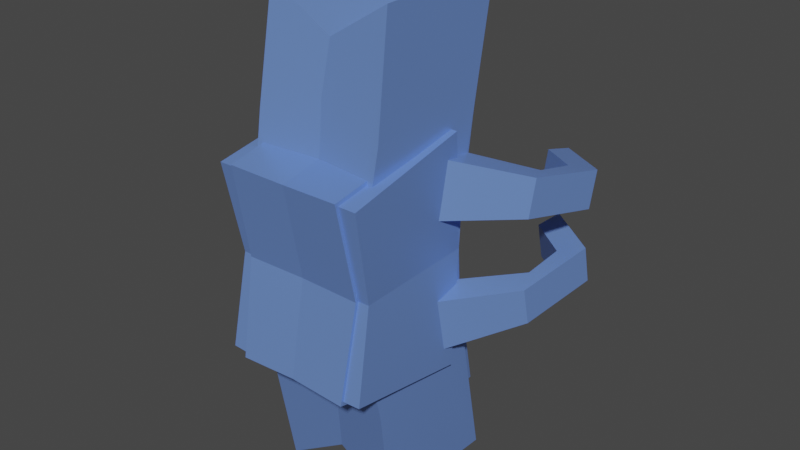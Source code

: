 # Source: ranger.blend  (saved by Blender 3.3.6; exported with 4.5.12 LTS)
import bpy
from mathutils import Matrix  # noqa: F401  (used for matrix-valued properties, if any)

bpy.ops.wm.read_factory_settings(use_empty=True)
scene = bpy.context.scene
scene.name = 'Scene'

# ---- collections
col_collection = bpy.data.collections.new('Collection'); scene.collection.children.link(col_collection)

# ---- materials (node trees are filled in below, after node groups)
mat_material_001 = bpy.data.materials.new('Material.001')
mat_material_001.use_transparent_shadow = False

# ---- node groups
ng_auto_smooth = bpy.data.node_groups.new('Auto Smooth', 'GeometryNodeTree')
_s = ng_auto_smooth.interface.new_socket(name='Geometry', in_out='OUTPUT', socket_type='NodeSocketGeometry')
_s = ng_auto_smooth.interface.new_socket(name='Geometry', in_out='INPUT', socket_type='NodeSocketGeometry')
_s = ng_auto_smooth.interface.new_socket(name='Angle', in_out='INPUT', socket_type='NodeSocketFloat')
_s.subtype = 'ANGLE'
_s.min_value = 0.0
_s.max_value = 3.142
ng_auto_smooth.is_modifier = True
_N = ng_auto_smooth.nodes; _L = ng_auto_smooth.links
n0 = _N.new('NodeGroupOutput'); n0.name = 'Group Output'; n0.location = (480, -100)
n1 = _N.new('NodeGroupInput'); n1.name = 'Group Input'; n1.location = (-420, -300)
n2 = _N.new('NodeGroupInput'); n2.name = 'Group Input.001'; n2.location = (-60, -100)
n3 = _N.new('GeometryNodeSetShadeSmooth'); n3.name = 'Set Shade Smooth'; n3.location = (120, -100)
n3.domain = 'EDGE'
n4 = _N.new('GeometryNodeSetShadeSmooth'); n4.name = 'Set Shade Smooth.001'; n4.location = (300, -100)
n5 = _N.new('GeometryNodeInputMeshEdgeAngle'); n5.name = 'Edge Angle'; n5.location = (-420, -220)
n6 = _N.new('GeometryNodeInputEdgeSmooth'); n6.name = 'Is Edge Smooth'; n6.location = (-60, -160)
n7 = _N.new('GeometryNodeInputShadeSmooth'); n7.name = 'Is Face Smooth'; n7.location = (-240, -340)
n8 = _N.new('FunctionNodeBooleanMath'); n8.name = 'Boolean Math'; n8.location = (-60, -220)
n9 = _N.new('FunctionNodeCompare'); n9.name = 'Compare'; n9.location = (-240, -180)
n9.operation = 'LESS_EQUAL'
_L.new(n5.outputs[0], n9.inputs[0])
_L.new(n4.outputs[0], n0.inputs[0])
_L.new(n1.outputs[1], n9.inputs[1])
_L.new(n9.outputs[0], n8.inputs[0])
_L.new(n7.outputs[0], n8.inputs[1])
_L.new(n2.outputs[0], n3.inputs[0])
_L.new(n6.outputs[0], n3.inputs[1])
_L.new(n3.outputs[0], n4.inputs[0])
_L.new(n8.outputs[0], n3.inputs[2])
n0.is_active_output = True

# ---- material node trees
mat_material_001.use_nodes = True; mat_material_001.node_tree.nodes.clear()
_N = mat_material_001.node_tree.nodes; _L = mat_material_001.node_tree.links
n0 = _N.new('ShaderNodeBsdfPrincipled'); n0.name = 'Principled BSDF'; n0.location = (10, 300)
n0.distribution = 'GGX'
n0.subsurface_method = 'RANDOM_WALK_SKIN'
n0.inputs[0].default_value = (0.1857, 0.3258, 0.8, 1.0)
n0.inputs[1].default_value = 0.3182
n0.inputs[2].default_value = 0.3273
n0.inputs[3].default_value = 1.45
n0.inputs[13].default_value = 0.7227
n0.inputs[14].default_value = (0.8637, 0.8872, 0.9665, 1.0)
n0.inputs[27].default_value = (0.0, 0.0, 0.0, 1.0)
n0.inputs[28].default_value = 1.0
n1 = _N.new('ShaderNodeOutputMaterial'); n1.name = 'Material Output'; n1.location = (300, 300)
_L.new(n0.outputs[0], n1.inputs[0])
n1.is_active_output = True

# ---- world
world_world = bpy.data.worlds.new('World'); scene.world = world_world
world_world.use_nodes = True; world_world.node_tree.nodes.clear()
_N = world_world.node_tree.nodes; _L = world_world.node_tree.links
n0 = _N.new('ShaderNodeOutputWorld'); n0.name = 'World Output'; n0.location = (300, 300)
n1 = _N.new('ShaderNodeBackground'); n1.name = 'Background'; n1.location = (10, 300)
n1.inputs[0].default_value = (0.05088, 0.05088, 0.05088, 1.0)
_L.new(n1.outputs[0], n0.inputs[0])
n0.is_active_output = True
world_world.color = (0.05088, 0.05088, 0.05088)
world_world.use_sun_shadow = False
world_world.sun_shadow_jitter_overblur = 0.0

# ---- meshes
me_cube_001 = bpy.data.meshes.new('Cube.001')
me_cube_001.from_pydata([(-1.129, -1.411, -1.365), (-1.064, -1.038, 0.5989), (-1.081, 0.5528, -1.74), (-1.013, 0.7801, 0.5487), (0.8698, -1.469, -1.419), (0.9341, -1.096, 0.5446), (0.9169, 0.4945, -1.794), (0.9858, 0.7217, 0.4943), (-0.7818, -0.5264, 2.522), (-0.7596, 1.472, 2.584), (0.9195, -0.5775, 3.573), (0.9417, 1.421, 3.634), (0.9718, 0.1409, 0.6052), (0.9306, 0.422, 3.603), (0.98, -0.8295, 1.947), (1.013, 0.8794, 1.324), (0.999, 0.2986, 1.435), (1.669, 1.481, 0.4697), (1.835, 1.126, 0.5316), (1.687, 1.586, 1.025), (1.854, 1.232, 1.087), (1.732, 2.065, 0.3565), (2.046, 2.3, 0.3015), (1.75, 2.171, 0.912), (2.064, 2.406, 0.857), (1.156, 2.47, 0.2983), (1.258, 2.846, 0.2236), (1.175, 2.576, 0.8539), (1.276, 2.951, 0.7791)], [], [(0, 1, 3, 2), (2, 3, 7, 6), (6, 7, 12, 5, 4), (4, 5, 1, 0), (2, 6, 4, 0), (3, 1, 8, 9), (11, 9, 8, 10, 13), (1, 5, 14, 10, 8), (7, 3, 9, 11, 15), (16, 15, 11, 13), (14, 16, 13, 10), (5, 12, 16, 14), (15, 16, 20, 19), (18, 17, 21, 22), (16, 12, 18, 20), (7, 15, 19, 17), (12, 7, 17, 18), (24, 22, 26, 28), (20, 18, 22, 24), (17, 19, 23, 21), (19, 20, 24, 23), (26, 25, 27, 28), (21, 23, 27, 25), (23, 24, 28, 27), (22, 21, 25, 26)])
me_cube_001.polygons.foreach_set('use_smooth', [True] * 25)
_uv = me_cube_001.uv_layers.new(name='UVMap')
_uv.uv.foreach_set('vector', [0.375, 0.0, 0.625, 0.0, 0.625, 0.25, 0.375, 0.25, 0.375, 0.25, 0.625, 0.25, 0.625, 0.5, 0.375, 0.5, 0.375, 0.5, 0.625, 0.5, 0.625, 0.625, 0.625, 0.75, 0.375, 0.75, 0.375, 0.75, 0.625, 0.75, 0.625, 1.0, 0.375, 1.0, 0.125, 0.5, 0.375, 0.5, 0.375, 0.75, 0.125, 0.75, 0.625, 0.25, 0.625, 0.0, 0.625, 0.0, 0.625, 0.25, 0.625, 0.5, 0.875, 0.5, 0.875, 0.75, 0.625, 0.75, 0.625, 0.625, 0.625, 1.0, 0.625, 0.75, 0.625, 0.75, 0.625, 0.75, 0.625, 1.0, 0.625, 0.5, 0.625, 0.25, 0.625, 0.25, 0.625, 0.5, 0.625, 0.5, 0.625, 0.625, 0.625, 0.5, 0.625, 0.5, 0.625, 0.625, 0.625, 0.75, 0.625, 0.625, 0.625, 0.625, 0.625, 0.75, 0.625, 0.75, 0.625, 0.625, 0.625, 0.625, 0.625, 0.75, 0.625, 0.5, 0.625, 0.625, 0.625, 0.625, 0.625, 0.5, 0.625, 0.625, 0.625, 0.5, 0.625, 0.5, 0.625, 0.625, 0.625, 0.625, 0.625, 0.625, 0.625, 0.625, 0.625, 0.625, 0.625, 0.5, 0.625, 0.5, 0.625, 0.5, 0.625, 0.5, 0.625, 0.625, 0.625, 0.5, 0.625, 0.5, 0.625, 0.625, 0.625, 0.625, 0.625, 0.625, 0.625, 0.625, 0.625, 0.625, 0.625, 0.625, 0.625, 0.625, 0.625, 0.625, 0.625, 0.625, 0.625, 0.5, 0.625, 0.5, 0.625, 0.5, 0.625, 0.5, 0.625, 0.5, 0.625, 0.625, 0.625, 0.625, 0.625, 0.5, 0.625, 0.625, 0.625, 0.5, 0.625, 0.5, 0.625, 0.625, 0.625, 0.5, 0.625, 0.5, 0.625, 0.5, 0.625, 0.5, 0.625, 0.5, 0.625, 0.625, 0.625, 0.625, 0.625, 0.5, 0.625, 0.625, 0.625, 0.5, 0.625, 0.5, 0.625, 0.625])
me_cube_001.materials.append(mat_material_001)
me_cube_001.update()

# ---- objects
ob_cube = bpy.data.objects.new('Cube', me_cube_001)

# ---- transforms, parenting, visibility, modifiers, constraints
ob_cube.location = (0.0, 0.0, 0.0)
ob_cube.scale = (1.742, 1.742, 1.742)
_m = ob_cube.modifiers.new('Mirror', 'MIRROR')
_m.use_axis = (True, False, True)
_m = ob_cube.modifiers.new('Auto Smooth', 'NODES')
_m.node_group = ng_auto_smooth
_gi = [s.identifier for s in ng_auto_smooth.interface.items_tree if s.item_type == 'SOCKET' and s.in_out == 'INPUT']
_m[_gi[1]] = 0.5236  # Angle

# ---- collection membership
col_collection.objects.link(ob_cube)

# ---- scene / render settings (as saved in the file)
scene.frame_start = 1; scene.frame_end = 250; scene.frame_set(1)
scene.render.engine = 'BLENDER_EEVEE_NEXT'
scene.cycles.sampling_pattern = 'TABULATED_SOBOL'
scene.cycles.use_light_tree = False
scene.view_settings.view_transform = 'Filmic'
bpy.context.view_layer.update()

# ---- added for rendering (the .blend has no active camera and no usable light): camera, sun
cam_auto = bpy.data.cameras.new('AutoCamera')
cam_auto.lens = 50.0
cam_auto.sensor_width = 36.0
cam_auto.clip_end = 1000.0
ob_auto_camera = bpy.data.objects.new('AutoCamera', cam_auto)
scene.collection.objects.link(ob_auto_camera)
ob_auto_camera.location = (15.2389, -16.996, 12.1911)
ob_auto_camera.rotation_euler = (1.09748, -7.21219e-08, 0.694738)
scene.camera = ob_auto_camera
light_auto_sun = bpy.data.lights.new('AutoSun', 'SUN')
light_auto_sun.energy = 3.0
light_auto_sun.angle = 0.0523599
ob_auto_sun = bpy.data.objects.new('AutoSun', light_auto_sun)
scene.collection.objects.link(ob_auto_sun)
ob_auto_sun.rotation_euler = (0.872665, 0.174533, 0.523599)
bpy.context.view_layer.update()
